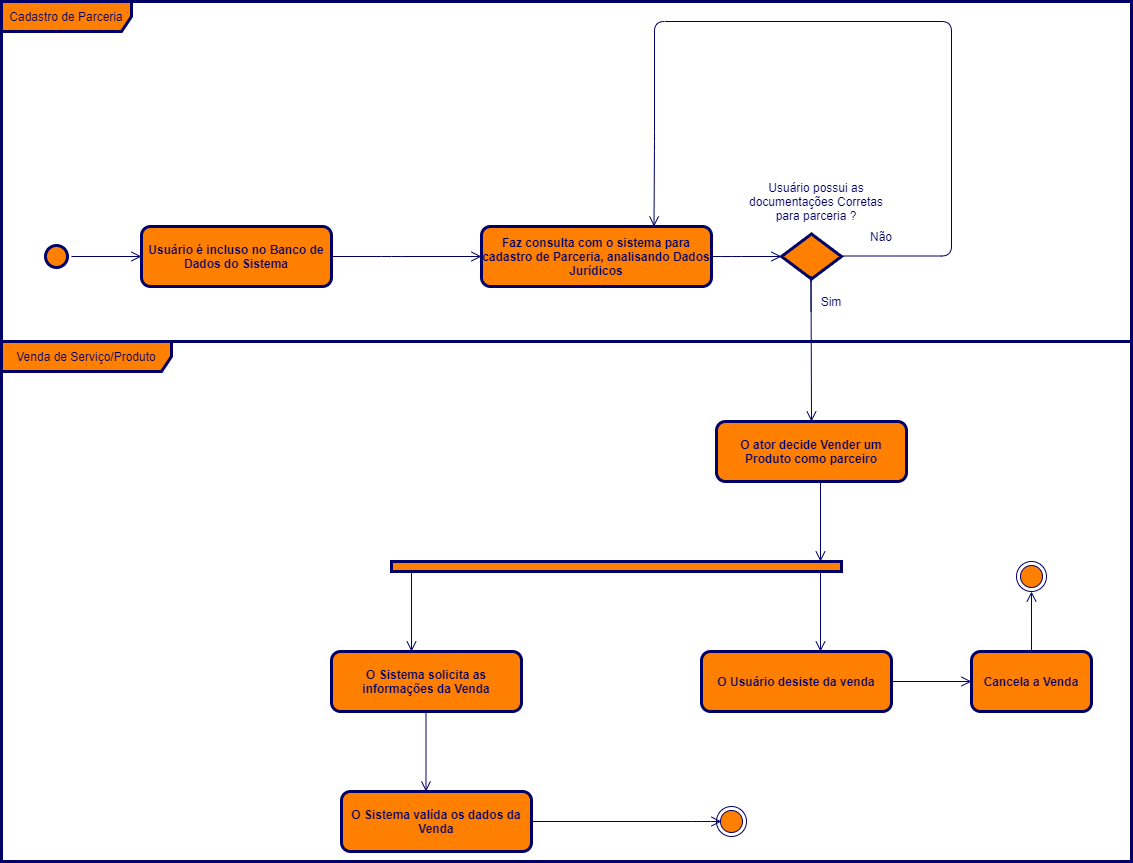

The diagram above was exported from draw.io. Its source (the exported page's mxGraphModel, read from the mxfile embedded in the PNG):
<mxGraphModel dx="1422" dy="1894" grid="1" gridSize="10" guides="1" tooltips="1" connect="1" arrows="1" fold="1" page="1" pageScale="1" pageWidth="850" pageHeight="1100" math="0" shadow="0">
  <root>
    <mxCell id="0" />
    <mxCell id="1" parent="0" />
    <mxCell id="LNLSIW6egpwqoiGArR9l-108" value="&lt;b&gt;Usuário é incluso no Banco de Dados do Sistema&lt;/b&gt;" style="rounded=1;whiteSpace=wrap;html=1;strokeColor=#000066;strokeWidth=3;fillColor=#FF8000;fontColor=#000066;" vertex="1" parent="1">
      <mxGeometry x="170" y="85" width="190" height="60" as="geometry" />
    </mxCell>
    <mxCell id="LNLSIW6egpwqoiGArR9l-109" value="" style="ellipse;html=1;shape=startState;fontColor=#000066;strokeColor=#000066;fillColor=#FF8000;strokeWidth=3;" vertex="1" parent="1">
      <mxGeometry x="70" y="100" width="30" height="30" as="geometry" />
    </mxCell>
    <mxCell id="LNLSIW6egpwqoiGArR9l-110" value="" style="edgeStyle=orthogonalEdgeStyle;html=1;verticalAlign=bottom;endArrow=open;endSize=8;fontColor=#000066;strokeColor=#000066;entryX=0;entryY=0.5;entryDx=0;entryDy=0;" edge="1" source="LNLSIW6egpwqoiGArR9l-109" parent="1" target="LNLSIW6egpwqoiGArR9l-108">
      <mxGeometry relative="1" as="geometry">
        <mxPoint x="180" y="115" as="targetPoint" />
      </mxGeometry>
    </mxCell>
    <mxCell id="LNLSIW6egpwqoiGArR9l-112" value="&lt;b&gt;Faz consulta com o sistema para cadastro de Parceria, analisando Dados Jurídicos&lt;/b&gt;" style="rounded=1;whiteSpace=wrap;html=1;strokeColor=#000066;strokeWidth=3;fillColor=#FF8000;fontColor=#000066;" vertex="1" parent="1">
      <mxGeometry x="510" y="85" width="230" height="60" as="geometry" />
    </mxCell>
    <mxCell id="LNLSIW6egpwqoiGArR9l-115" value="Cadastro de Parceria" style="shape=umlFrame;whiteSpace=wrap;html=1;strokeColor=#000066;strokeWidth=3;fillColor=#FF8000;fontColor=#000066;width=130;height=30;" vertex="1" parent="1">
      <mxGeometry x="30" y="-140" width="1130" height="340" as="geometry" />
    </mxCell>
    <mxCell id="LNLSIW6egpwqoiGArR9l-117" value="" style="edgeStyle=orthogonalEdgeStyle;html=1;verticalAlign=bottom;endArrow=open;endSize=8;fontColor=#000066;strokeColor=#000066;exitX=1;exitY=0.5;exitDx=0;exitDy=0;entryX=0;entryY=0.5;entryDx=0;entryDy=0;" edge="1" parent="1" source="LNLSIW6egpwqoiGArR9l-108" target="LNLSIW6egpwqoiGArR9l-112">
      <mxGeometry relative="1" as="geometry">
        <mxPoint x="460" y="240" as="targetPoint" />
        <mxPoint x="110" y="125" as="sourcePoint" />
        <Array as="points">
          <mxPoint x="420" y="115" />
          <mxPoint x="420" y="115" />
        </Array>
      </mxGeometry>
    </mxCell>
    <mxCell id="LNLSIW6egpwqoiGArR9l-120" value="" style="edgeStyle=orthogonalEdgeStyle;html=1;verticalAlign=bottom;endArrow=open;endSize=8;fontColor=#000066;strokeColor=#000066;exitX=1;exitY=0.5;exitDx=0;exitDy=0;" edge="1" parent="1" source="LNLSIW6egpwqoiGArR9l-112">
      <mxGeometry relative="1" as="geometry">
        <mxPoint x="810" y="115" as="targetPoint" />
        <mxPoint x="770" y="114.5" as="sourcePoint" />
        <Array as="points">
          <mxPoint x="760" y="115" />
          <mxPoint x="760" y="115" />
        </Array>
      </mxGeometry>
    </mxCell>
    <mxCell id="LNLSIW6egpwqoiGArR9l-121" value="" style="rhombus;whiteSpace=wrap;html=1;strokeColor=#000066;strokeWidth=3;fillColor=#FF8000;fontColor=#000066;" vertex="1" parent="1">
      <mxGeometry x="810" y="92.5" width="60" height="45" as="geometry" />
    </mxCell>
    <mxCell id="LNLSIW6egpwqoiGArR9l-123" value="Usuário possui as documentações Corretas para parceria ?" style="text;html=1;strokeColor=none;fillColor=none;align=center;verticalAlign=middle;whiteSpace=wrap;rounded=0;fontColor=#000066;" vertex="1" parent="1">
      <mxGeometry x="770" y="40" width="150" height="40" as="geometry" />
    </mxCell>
    <mxCell id="LNLSIW6egpwqoiGArR9l-126" value="" style="edgeStyle=orthogonalEdgeStyle;html=1;verticalAlign=bottom;endArrow=open;endSize=8;fontColor=#000066;strokeColor=#000066;exitX=1;exitY=0.5;exitDx=0;exitDy=0;entryX=0.75;entryY=0;entryDx=0;entryDy=0;" edge="1" parent="1" target="LNLSIW6egpwqoiGArR9l-112">
      <mxGeometry relative="1" as="geometry">
        <mxPoint x="890" as="targetPoint" />
        <mxPoint x="870" y="114.5" as="sourcePoint" />
        <Array as="points">
          <mxPoint x="980" y="115" />
          <mxPoint x="980" y="-120" />
          <mxPoint x="683" y="-120" />
          <mxPoint x="683" />
        </Array>
      </mxGeometry>
    </mxCell>
    <mxCell id="LNLSIW6egpwqoiGArR9l-128" value="" style="edgeStyle=orthogonalEdgeStyle;html=1;verticalAlign=bottom;endArrow=open;endSize=8;fontColor=#000066;strokeColor=#000066;" edge="1" parent="1">
      <mxGeometry relative="1" as="geometry">
        <mxPoint x="840" y="280" as="targetPoint" />
        <mxPoint x="839.5" y="170" as="sourcePoint" />
        <Array as="points">
          <mxPoint x="839.5" y="130" />
          <mxPoint x="839.5" y="130" />
        </Array>
      </mxGeometry>
    </mxCell>
    <mxCell id="LNLSIW6egpwqoiGArR9l-129" value="Não" style="text;html=1;strokeColor=none;fillColor=none;align=center;verticalAlign=middle;whiteSpace=wrap;rounded=0;fontColor=#000066;" vertex="1" parent="1">
      <mxGeometry x="890" y="85" width="40" height="20" as="geometry" />
    </mxCell>
    <mxCell id="LNLSIW6egpwqoiGArR9l-130" value="Sim" style="text;html=1;strokeColor=none;fillColor=none;align=center;verticalAlign=middle;whiteSpace=wrap;rounded=0;fontColor=#000066;" vertex="1" parent="1">
      <mxGeometry x="840" y="150" width="40" height="20" as="geometry" />
    </mxCell>
    <mxCell id="LNLSIW6egpwqoiGArR9l-131" style="edgeStyle=orthogonalEdgeStyle;rounded=0;orthogonalLoop=1;jettySize=auto;html=1;exitX=0.5;exitY=1;exitDx=0;exitDy=0;strokeColor=#000066;fontColor=#000066;" edge="1" parent="1" source="LNLSIW6egpwqoiGArR9l-130" target="LNLSIW6egpwqoiGArR9l-130">
      <mxGeometry relative="1" as="geometry" />
    </mxCell>
    <mxCell id="LNLSIW6egpwqoiGArR9l-137" value="&lt;b&gt;O ator decide Vender um Produto como parceiro&lt;/b&gt;" style="rounded=1;whiteSpace=wrap;html=1;strokeColor=#000066;strokeWidth=3;fillColor=#FF8000;fontColor=#000066;" vertex="1" parent="1">
      <mxGeometry x="745" y="280" width="190" height="60" as="geometry" />
    </mxCell>
    <mxCell id="LNLSIW6egpwqoiGArR9l-139" value="" style="edgeStyle=orthogonalEdgeStyle;html=1;verticalAlign=bottom;endArrow=open;endSize=8;fontColor=#000066;strokeColor=#000066;" edge="1" parent="1">
      <mxGeometry relative="1" as="geometry">
        <mxPoint x="440" y="510" as="targetPoint" />
        <mxPoint x="440" y="430" as="sourcePoint" />
        <Array as="points">
          <mxPoint x="440" y="430" />
          <mxPoint x="440" y="430" />
        </Array>
      </mxGeometry>
    </mxCell>
    <mxCell id="LNLSIW6egpwqoiGArR9l-141" value="" style="html=1;points=[];perimeter=orthogonalPerimeter;strokeColor=#000066;strokeWidth=3;fillColor=#FF8000;fontColor=#000066;direction=south;" vertex="1" parent="1">
      <mxGeometry x="420" y="420" width="450" height="10" as="geometry" />
    </mxCell>
    <mxCell id="LNLSIW6egpwqoiGArR9l-142" value="" style="edgeStyle=orthogonalEdgeStyle;html=1;verticalAlign=bottom;endArrow=open;endSize=8;fontColor=#000066;strokeColor=#000066;" edge="1" parent="1">
      <mxGeometry relative="1" as="geometry">
        <mxPoint x="849" y="420" as="targetPoint" />
        <mxPoint x="849" y="340" as="sourcePoint" />
        <Array as="points">
          <mxPoint x="849" y="340" />
          <mxPoint x="849" y="340" />
        </Array>
      </mxGeometry>
    </mxCell>
    <mxCell id="LNLSIW6egpwqoiGArR9l-143" value="" style="edgeStyle=orthogonalEdgeStyle;html=1;verticalAlign=bottom;endArrow=open;endSize=8;fontColor=#000066;strokeColor=#000066;" edge="1" parent="1">
      <mxGeometry relative="1" as="geometry">
        <mxPoint x="849" y="510" as="targetPoint" />
        <mxPoint x="849" y="430" as="sourcePoint" />
        <Array as="points">
          <mxPoint x="849" y="430" />
          <mxPoint x="849" y="430" />
        </Array>
      </mxGeometry>
    </mxCell>
    <mxCell id="LNLSIW6egpwqoiGArR9l-144" value="&lt;b&gt;O Usuário desiste da venda&lt;/b&gt;" style="rounded=1;whiteSpace=wrap;html=1;strokeColor=#000066;strokeWidth=3;fillColor=#FF8000;fontColor=#000066;" vertex="1" parent="1">
      <mxGeometry x="730" y="510" width="190" height="60" as="geometry" />
    </mxCell>
    <mxCell id="LNLSIW6egpwqoiGArR9l-145" value="" style="edgeStyle=orthogonalEdgeStyle;html=1;verticalAlign=bottom;endArrow=open;endSize=8;fontColor=#000066;strokeColor=#000066;exitX=1;exitY=0.5;exitDx=0;exitDy=0;" edge="1" parent="1" source="LNLSIW6egpwqoiGArR9l-144">
      <mxGeometry relative="1" as="geometry">
        <mxPoint x="1000" y="540" as="targetPoint" />
        <mxPoint x="1000" y="480" as="sourcePoint" />
        <Array as="points">
          <mxPoint x="1000" y="540" />
        </Array>
      </mxGeometry>
    </mxCell>
    <mxCell id="LNLSIW6egpwqoiGArR9l-146" value="&lt;b&gt;Cancela a Venda&lt;/b&gt;" style="rounded=1;whiteSpace=wrap;html=1;strokeColor=#000066;strokeWidth=3;fillColor=#FF8000;fontColor=#000066;" vertex="1" parent="1">
      <mxGeometry x="1000" y="510" width="120" height="60" as="geometry" />
    </mxCell>
    <mxCell id="LNLSIW6egpwqoiGArR9l-148" value="" style="edgeStyle=orthogonalEdgeStyle;html=1;verticalAlign=bottom;endArrow=open;endSize=8;fontColor=#000066;strokeColor=#000066;exitX=0.5;exitY=0;exitDx=0;exitDy=0;" edge="1" parent="1" source="LNLSIW6egpwqoiGArR9l-146">
      <mxGeometry relative="1" as="geometry">
        <mxPoint x="1060" y="450" as="targetPoint" />
        <mxPoint x="1000" y="450" as="sourcePoint" />
        <Array as="points">
          <mxPoint x="1060" y="450" />
        </Array>
      </mxGeometry>
    </mxCell>
    <mxCell id="LNLSIW6egpwqoiGArR9l-149" value="" style="ellipse;html=1;shape=endState;fontColor=#000066;fillColor=#FF8000;strokeColor=#000066;" vertex="1" parent="1">
      <mxGeometry x="1045" y="420" width="30" height="30" as="geometry" />
    </mxCell>
    <mxCell id="LNLSIW6egpwqoiGArR9l-150" value="&lt;b&gt;O Sistema solicita as informações da Venda&lt;/b&gt;" style="rounded=1;whiteSpace=wrap;html=1;strokeColor=#000066;strokeWidth=3;fillColor=#FF8000;fontColor=#000066;" vertex="1" parent="1">
      <mxGeometry x="360" y="510" width="190" height="60" as="geometry" />
    </mxCell>
    <mxCell id="LNLSIW6egpwqoiGArR9l-151" value="" style="edgeStyle=orthogonalEdgeStyle;html=1;verticalAlign=bottom;endArrow=open;endSize=8;fontColor=#000066;strokeColor=#000066;" edge="1" parent="1">
      <mxGeometry relative="1" as="geometry">
        <mxPoint x="454.5" y="650" as="targetPoint" />
        <mxPoint x="454.5" y="570" as="sourcePoint" />
        <Array as="points">
          <mxPoint x="454.5" y="570" />
          <mxPoint x="454.5" y="570" />
        </Array>
      </mxGeometry>
    </mxCell>
    <mxCell id="LNLSIW6egpwqoiGArR9l-152" value="&lt;b&gt;O Sistema valída os dados da Venda&lt;/b&gt;" style="rounded=1;whiteSpace=wrap;html=1;strokeColor=#000066;strokeWidth=3;fillColor=#FF8000;fontColor=#000066;" vertex="1" parent="1">
      <mxGeometry x="370" y="650" width="190" height="60" as="geometry" />
    </mxCell>
    <mxCell id="LNLSIW6egpwqoiGArR9l-153" value="" style="edgeStyle=orthogonalEdgeStyle;html=1;verticalAlign=bottom;endArrow=open;endSize=8;fontColor=#000066;strokeColor=#000066;exitX=1;exitY=0.5;exitDx=0;exitDy=0;" edge="1" parent="1" source="LNLSIW6egpwqoiGArR9l-152">
      <mxGeometry relative="1" as="geometry">
        <mxPoint x="750" y="680" as="targetPoint" />
        <mxPoint x="630" y="690" as="sourcePoint" />
        <Array as="points">
          <mxPoint x="730" y="680" />
        </Array>
      </mxGeometry>
    </mxCell>
    <mxCell id="LNLSIW6egpwqoiGArR9l-154" value="" style="ellipse;html=1;shape=endState;fontColor=#000066;fillColor=#FF8000;strokeColor=#000066;" vertex="1" parent="1">
      <mxGeometry x="745" y="665" width="30" height="30" as="geometry" />
    </mxCell>
    <mxCell id="LNLSIW6egpwqoiGArR9l-155" value="Venda de Serviço/Produto" style="shape=umlFrame;whiteSpace=wrap;html=1;strokeColor=#000066;strokeWidth=3;fillColor=#FF8000;fontColor=#000066;width=170;height=30;" vertex="1" parent="1">
      <mxGeometry x="30" y="200" width="1130" height="520" as="geometry" />
    </mxCell>
  </root>
</mxGraphModel>